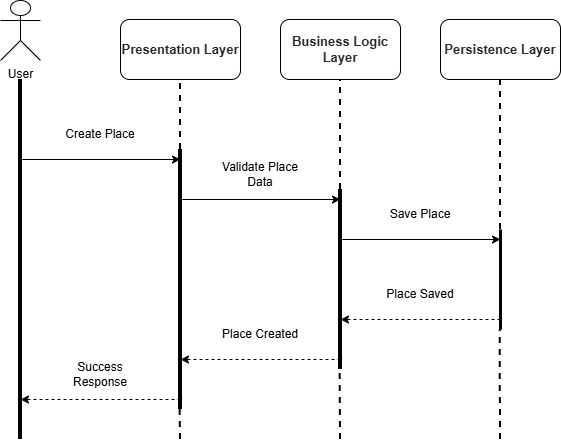

The diagram above was exported from draw.io. Its source (the exported page's mxGraphModel, read from the mxfile embedded in the PNG):
<mxGraphModel dx="1042" dy="658" grid="1" gridSize="10" guides="1" tooltips="1" connect="1" arrows="1" fold="1" page="1" pageScale="1" pageWidth="850" pageHeight="1100" math="0" shadow="0">
  <root>
    <mxCell id="0" />
    <mxCell id="1" parent="0" />
    <mxCell id="h2ouW2VQ3KjzZsHzSql--1" edge="1" parent="1" style="endArrow=none;html=1;rounded=0;strokeWidth=4;" value="">
      <mxGeometry height="50" relative="1" width="50" as="geometry">
        <mxPoint x="80" y="560" as="sourcePoint" />
        <mxPoint x="80" y="200" as="targetPoint" />
      </mxGeometry>
    </mxCell>
    <mxCell id="h2ouW2VQ3KjzZsHzSql--2" parent="1" style="shape=umlActor;verticalLabelPosition=bottom;verticalAlign=top;html=1;outlineConnect=0;" value="User&lt;div&gt;&lt;br&gt;&lt;/div&gt;" vertex="1">
      <mxGeometry height="60" width="40" x="60" y="121" as="geometry" />
    </mxCell>
    <mxCell id="h2ouW2VQ3KjzZsHzSql--3" edge="1" parent="1" style="endArrow=none;html=1;rounded=0;strokeWidth=4;" value="">
      <mxGeometry height="50" relative="1" width="50" as="geometry">
        <mxPoint x="240" y="530" as="sourcePoint" />
        <mxPoint x="240" y="270" as="targetPoint" />
      </mxGeometry>
    </mxCell>
    <mxCell id="h2ouW2VQ3KjzZsHzSql--4" edge="1" parent="1" style="endArrow=none;html=1;rounded=0;strokeWidth=3;" value="">
      <mxGeometry height="50" relative="1" width="50" as="geometry">
        <mxPoint x="560" y="450" as="sourcePoint" />
        <mxPoint x="560" y="350" as="targetPoint" />
      </mxGeometry>
    </mxCell>
    <mxCell id="h2ouW2VQ3KjzZsHzSql--5" edge="1" parent="1" style="endArrow=none;html=1;rounded=0;strokeWidth=4;" value="">
      <mxGeometry height="50" relative="1" width="50" as="geometry">
        <mxPoint x="400" y="490" as="sourcePoint" />
        <mxPoint x="400" y="310" as="targetPoint" />
      </mxGeometry>
    </mxCell>
    <mxCell id="h2ouW2VQ3KjzZsHzSql--6" parent="1" style="rounded=1;whiteSpace=wrap;html=1;" value="&lt;div style=&quot;font-weight: 700;&quot;&gt;&lt;strong style=&quot;box-sizing: border-box; font-weight: bold; color: rgb(41, 39, 40); font-family: aktiv-grotesk, sans-serif; text-align: start; background-color: rgb(255, 255, 255);&quot;&gt;&lt;font style=&quot;font-size: 13px;&quot;&gt;Persistence&amp;nbsp;Layer&lt;/font&gt;&lt;/strong&gt;&lt;/div&gt;" vertex="1">
      <mxGeometry height="60" width="120" x="500" y="140" as="geometry" />
    </mxCell>
    <mxCell id="h2ouW2VQ3KjzZsHzSql--7" parent="1" style="rounded=1;whiteSpace=wrap;html=1;" value="&lt;div style=&quot;font-weight: 700;&quot;&gt;&lt;strong style=&quot;box-sizing: border-box; font-weight: bold; color: rgb(41, 39, 40); font-family: aktiv-grotesk, sans-serif; text-align: start; background-color: rgb(255, 255, 255);&quot;&gt;&lt;font style=&quot;font-size: 13px;&quot;&gt;Business Logic Layer&lt;/font&gt;&lt;/strong&gt;&lt;/div&gt;" vertex="1">
      <mxGeometry height="60" width="120" x="340" y="140" as="geometry" />
    </mxCell>
    <mxCell id="h2ouW2VQ3KjzZsHzSql--8" parent="1" style="rounded=1;whiteSpace=wrap;html=1;" value="&lt;div style=&quot;font-weight: 700; text-align: left;&quot;&gt;&lt;strong style=&quot;box-sizing: border-box; font-weight: bold; color: rgb(41, 39, 40); font-family: aktiv-grotesk, sans-serif; background-color: rgb(255, 255, 255);&quot;&gt;&lt;font style=&quot;font-size: 13px;&quot;&gt;Presentation&amp;nbsp;Layer&lt;/font&gt;&lt;/strong&gt;&lt;/div&gt;" vertex="1">
      <mxGeometry height="60" width="120" x="180" y="140" as="geometry" />
    </mxCell>
    <mxCell id="h2ouW2VQ3KjzZsHzSql--9" edge="1" parent="1" style="endArrow=classic;html=1;rounded=0;" value="">
      <mxGeometry height="50" relative="1" width="50" as="geometry">
        <mxPoint x="80" y="280" as="sourcePoint" />
        <mxPoint x="240" y="280" as="targetPoint" />
      </mxGeometry>
    </mxCell>
    <mxCell id="h2ouW2VQ3KjzZsHzSql--10" edge="1" parent="1" style="endArrow=classic;html=1;rounded=0;" value="">
      <mxGeometry height="50" relative="1" width="50" as="geometry">
        <mxPoint x="240" y="320" as="sourcePoint" />
        <mxPoint x="400" y="320" as="targetPoint" />
      </mxGeometry>
    </mxCell>
    <mxCell id="h2ouW2VQ3KjzZsHzSql--11" edge="1" parent="1" style="endArrow=classic;html=1;rounded=0;" value="">
      <mxGeometry height="50" relative="1" width="50" as="geometry">
        <mxPoint x="400" y="360" as="sourcePoint" />
        <mxPoint x="560" y="360" as="targetPoint" />
      </mxGeometry>
    </mxCell>
    <mxCell id="h2ouW2VQ3KjzZsHzSql--12" edge="1" parent="1" style="endArrow=classic;html=1;rounded=0;dashed=1;" value="">
      <mxGeometry height="50" relative="1" width="50" as="geometry">
        <mxPoint x="560" y="440" as="sourcePoint" />
        <mxPoint x="400" y="440" as="targetPoint" />
      </mxGeometry>
    </mxCell>
    <mxCell id="h2ouW2VQ3KjzZsHzSql--13" edge="1" parent="1" style="endArrow=classic;html=1;rounded=0;dashed=1;" value="">
      <mxGeometry height="50" relative="1" width="50" as="geometry">
        <mxPoint x="240" y="520" as="sourcePoint" />
        <mxPoint x="80" y="520" as="targetPoint" />
      </mxGeometry>
    </mxCell>
    <mxCell id="h2ouW2VQ3KjzZsHzSql--14" edge="1" parent="1" style="endArrow=classic;html=1;rounded=0;dashed=1;" value="">
      <mxGeometry height="50" relative="1" width="50" as="geometry">
        <mxPoint x="400" y="480" as="sourcePoint" />
        <mxPoint x="240" y="480" as="targetPoint" />
      </mxGeometry>
    </mxCell>
    <mxCell id="h2ouW2VQ3KjzZsHzSql--15" edge="1" parent="1" style="endArrow=none;html=1;rounded=0;entryX=0.5;entryY=1;entryDx=0;entryDy=0;dashed=1;strokeWidth=2;" target="h2ouW2VQ3KjzZsHzSql--8" value="">
      <mxGeometry height="50" relative="1" width="50" as="geometry">
        <mxPoint x="240" y="270" as="sourcePoint" />
        <mxPoint x="290" y="220" as="targetPoint" />
      </mxGeometry>
    </mxCell>
    <mxCell id="h2ouW2VQ3KjzZsHzSql--16" edge="1" parent="1" style="endArrow=none;html=1;rounded=0;dashed=1;strokeWidth=2;" value="">
      <mxGeometry height="50" relative="1" width="50" as="geometry">
        <mxPoint x="400" y="310" as="sourcePoint" />
        <mxPoint x="400" y="200" as="targetPoint" />
      </mxGeometry>
    </mxCell>
    <mxCell id="h2ouW2VQ3KjzZsHzSql--17" edge="1" parent="1" style="endArrow=none;html=1;rounded=0;entryX=0.5;entryY=1;entryDx=0;entryDy=0;dashed=1;strokeWidth=2;" target="h2ouW2VQ3KjzZsHzSql--6" value="">
      <mxGeometry height="50" relative="1" width="50" as="geometry">
        <mxPoint x="560" y="350" as="sourcePoint" />
        <mxPoint x="559.82" y="220" as="targetPoint" />
      </mxGeometry>
    </mxCell>
    <mxCell id="h2ouW2VQ3KjzZsHzSql--18" edge="1" parent="1" style="endArrow=none;html=1;rounded=0;entryX=0.5;entryY=1;entryDx=0;entryDy=0;dashed=1;strokeWidth=2;" value="">
      <mxGeometry height="50" relative="1" width="50" as="geometry">
        <mxPoint x="560" y="560" as="sourcePoint" />
        <mxPoint x="559.63" y="450" as="targetPoint" />
      </mxGeometry>
    </mxCell>
    <mxCell id="h2ouW2VQ3KjzZsHzSql--19" edge="1" parent="1" style="endArrow=none;html=1;rounded=0;entryX=0.5;entryY=1;entryDx=0;entryDy=0;dashed=1;strokeWidth=2;" value="">
      <mxGeometry height="50" relative="1" width="50" as="geometry">
        <mxPoint x="400" y="560" as="sourcePoint" />
        <mxPoint x="399.63" y="490" as="targetPoint" />
      </mxGeometry>
    </mxCell>
    <mxCell id="h2ouW2VQ3KjzZsHzSql--20" edge="1" parent="1" style="endArrow=none;html=1;rounded=0;entryX=0.5;entryY=1;entryDx=0;entryDy=0;dashed=1;strokeWidth=2;" value="">
      <mxGeometry height="50" relative="1" width="50" as="geometry">
        <mxPoint x="240" y="560" as="sourcePoint" />
        <mxPoint x="239.63" y="530" as="targetPoint" />
      </mxGeometry>
    </mxCell>
    <mxCell id="h2ouW2VQ3KjzZsHzSql--21" parent="1" style="text;html=1;whiteSpace=wrap;strokeColor=none;fillColor=none;align=center;verticalAlign=middle;rounded=0;" value="Create Place" vertex="1">
      <mxGeometry height="30" width="80" x="120" y="240" as="geometry" />
    </mxCell>
    <mxCell id="h2ouW2VQ3KjzZsHzSql--22" parent="1" style="text;html=1;whiteSpace=wrap;strokeColor=none;fillColor=none;align=center;verticalAlign=middle;rounded=0;" value="Validate Place Data" vertex="1">
      <mxGeometry height="30" width="80" x="280" y="280" as="geometry" />
    </mxCell>
    <mxCell id="h2ouW2VQ3KjzZsHzSql--23" parent="1" style="text;html=1;whiteSpace=wrap;strokeColor=none;fillColor=none;align=center;verticalAlign=middle;rounded=0;" value="Save Place" vertex="1">
      <mxGeometry height="30" width="80" x="440" y="320" as="geometry" />
    </mxCell>
    <mxCell id="h2ouW2VQ3KjzZsHzSql--24" parent="1" style="text;html=1;whiteSpace=wrap;strokeColor=none;fillColor=none;align=center;verticalAlign=middle;rounded=0;" value="Place Saved" vertex="1">
      <mxGeometry height="30" width="80" x="440" y="400" as="geometry" />
    </mxCell>
    <mxCell id="h2ouW2VQ3KjzZsHzSql--25" parent="1" style="text;html=1;whiteSpace=wrap;strokeColor=none;fillColor=none;align=center;verticalAlign=middle;rounded=0;" value="Place Created" vertex="1">
      <mxGeometry height="30" width="80" x="280" y="440" as="geometry" />
    </mxCell>
    <mxCell id="h2ouW2VQ3KjzZsHzSql--26" parent="1" style="text;html=1;whiteSpace=wrap;strokeColor=none;fillColor=none;align=center;verticalAlign=middle;rounded=0;" value="Success Response" vertex="1">
      <mxGeometry height="30" width="80" x="120" y="480" as="geometry" />
    </mxCell>
  </root>
</mxGraphModel>